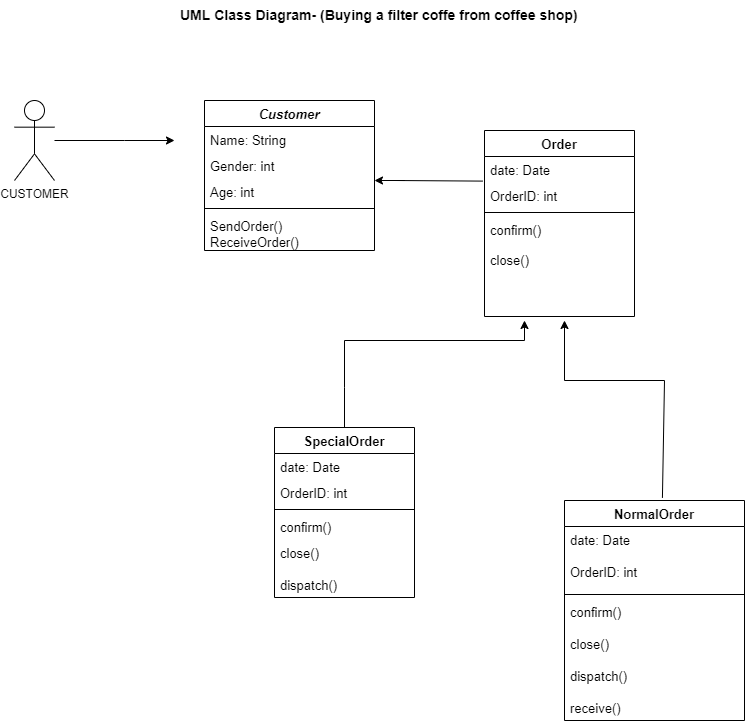

The diagram above was exported from draw.io. Its source (the exported page's mxGraphModel, read from the mxfile embedded in the PNG):
<mxGraphModel dx="1038" dy="579" grid="1" gridSize="10" guides="1" tooltips="1" connect="1" arrows="1" fold="1" page="1" pageScale="1" pageWidth="827" pageHeight="1169" math="0" shadow="0">
  <root>
    <mxCell id="WIyWlLk6GJQsqaUBKTNV-0" />
    <mxCell id="WIyWlLk6GJQsqaUBKTNV-1" parent="WIyWlLk6GJQsqaUBKTNV-0" />
    <mxCell id="zkfFHV4jXpPFQw0GAbJ--0" value="Customer" style="swimlane;fontStyle=3;align=center;verticalAlign=top;childLayout=stackLayout;horizontal=1;startSize=26;horizontalStack=0;resizeParent=1;resizeLast=0;collapsible=1;marginBottom=0;rounded=0;shadow=0;strokeWidth=1;fontSize=13;" parent="WIyWlLk6GJQsqaUBKTNV-1" vertex="1">
      <mxGeometry x="220" y="120" width="170" height="150" as="geometry">
        <mxRectangle x="230" y="140" width="160" height="26" as="alternateBounds" />
      </mxGeometry>
    </mxCell>
    <mxCell id="zkfFHV4jXpPFQw0GAbJ--1" value="Name: String" style="text;align=left;verticalAlign=top;spacingLeft=4;spacingRight=4;overflow=hidden;rotatable=0;points=[[0,0.5],[1,0.5]];portConstraint=eastwest;fontSize=13;" parent="zkfFHV4jXpPFQw0GAbJ--0" vertex="1">
      <mxGeometry y="26" width="170" height="26" as="geometry" />
    </mxCell>
    <mxCell id="zkfFHV4jXpPFQw0GAbJ--2" value="Gender: int" style="text;align=left;verticalAlign=top;spacingLeft=4;spacingRight=4;overflow=hidden;rotatable=0;points=[[0,0.5],[1,0.5]];portConstraint=eastwest;rounded=0;shadow=0;html=0;fontSize=13;" parent="zkfFHV4jXpPFQw0GAbJ--0" vertex="1">
      <mxGeometry y="52" width="170" height="26" as="geometry" />
    </mxCell>
    <mxCell id="zkfFHV4jXpPFQw0GAbJ--3" value="Age: int" style="text;align=left;verticalAlign=top;spacingLeft=4;spacingRight=4;overflow=hidden;rotatable=0;points=[[0,0.5],[1,0.5]];portConstraint=eastwest;rounded=0;shadow=0;html=0;fontSize=13;" parent="zkfFHV4jXpPFQw0GAbJ--0" vertex="1">
      <mxGeometry y="78" width="170" height="26" as="geometry" />
    </mxCell>
    <mxCell id="zkfFHV4jXpPFQw0GAbJ--4" value="" style="line;html=1;strokeWidth=1;align=left;verticalAlign=middle;spacingTop=-1;spacingLeft=3;spacingRight=3;rotatable=0;labelPosition=right;points=[];portConstraint=eastwest;" parent="zkfFHV4jXpPFQw0GAbJ--0" vertex="1">
      <mxGeometry y="104" width="170" height="8" as="geometry" />
    </mxCell>
    <mxCell id="zkfFHV4jXpPFQw0GAbJ--5" value="SendOrder()&#10;ReceiveOrder()" style="text;align=left;verticalAlign=top;spacingLeft=4;spacingRight=4;overflow=hidden;rotatable=0;points=[[0,0.5],[1,0.5]];portConstraint=eastwest;fontSize=13;" parent="zkfFHV4jXpPFQw0GAbJ--0" vertex="1">
      <mxGeometry y="112" width="170" height="38" as="geometry" />
    </mxCell>
    <mxCell id="zkfFHV4jXpPFQw0GAbJ--6" value="SpecialOrder" style="swimlane;fontStyle=1;align=center;verticalAlign=top;childLayout=stackLayout;horizontal=1;startSize=26;horizontalStack=0;resizeParent=1;resizeLast=0;collapsible=1;marginBottom=0;rounded=0;shadow=0;strokeWidth=1;fontSize=13;" parent="WIyWlLk6GJQsqaUBKTNV-1" vertex="1">
      <mxGeometry x="290" y="447" width="140" height="170" as="geometry">
        <mxRectangle x="130" y="380" width="160" height="26" as="alternateBounds" />
      </mxGeometry>
    </mxCell>
    <mxCell id="zkfFHV4jXpPFQw0GAbJ--7" value="date: Date" style="text;align=left;verticalAlign=top;spacingLeft=4;spacingRight=4;overflow=hidden;rotatable=0;points=[[0,0.5],[1,0.5]];portConstraint=eastwest;fontSize=13;" parent="zkfFHV4jXpPFQw0GAbJ--6" vertex="1">
      <mxGeometry y="26" width="140" height="26" as="geometry" />
    </mxCell>
    <mxCell id="zkfFHV4jXpPFQw0GAbJ--8" value="OrderID: int" style="text;align=left;verticalAlign=top;spacingLeft=4;spacingRight=4;overflow=hidden;rotatable=0;points=[[0,0.5],[1,0.5]];portConstraint=eastwest;rounded=0;shadow=0;html=0;fontSize=13;" parent="zkfFHV4jXpPFQw0GAbJ--6" vertex="1">
      <mxGeometry y="52" width="140" height="26" as="geometry" />
    </mxCell>
    <mxCell id="zkfFHV4jXpPFQw0GAbJ--9" value="" style="line;html=1;strokeWidth=1;align=left;verticalAlign=middle;spacingTop=-1;spacingLeft=3;spacingRight=3;rotatable=0;labelPosition=right;points=[];portConstraint=eastwest;" parent="zkfFHV4jXpPFQw0GAbJ--6" vertex="1">
      <mxGeometry y="78" width="140" height="8" as="geometry" />
    </mxCell>
    <mxCell id="zkfFHV4jXpPFQw0GAbJ--10" value="confirm()" style="text;align=left;verticalAlign=top;spacingLeft=4;spacingRight=4;overflow=hidden;rotatable=0;points=[[0,0.5],[1,0.5]];portConstraint=eastwest;fontStyle=0;fontSize=13;" parent="zkfFHV4jXpPFQw0GAbJ--6" vertex="1">
      <mxGeometry y="86" width="140" height="26" as="geometry" />
    </mxCell>
    <mxCell id="zkfFHV4jXpPFQw0GAbJ--11" value="close()&#10;&#10;dispatch()" style="text;align=left;verticalAlign=top;spacingLeft=4;spacingRight=4;overflow=hidden;rotatable=0;points=[[0,0.5],[1,0.5]];portConstraint=eastwest;fontSize=13;" parent="zkfFHV4jXpPFQw0GAbJ--6" vertex="1">
      <mxGeometry y="112" width="140" height="58" as="geometry" />
    </mxCell>
    <mxCell id="zkfFHV4jXpPFQw0GAbJ--13" value="NormalOrder" style="swimlane;fontStyle=1;align=center;verticalAlign=top;childLayout=stackLayout;horizontal=1;startSize=26;horizontalStack=0;resizeParent=1;resizeLast=0;collapsible=1;marginBottom=0;rounded=0;shadow=0;strokeWidth=1;fontSize=13;" parent="WIyWlLk6GJQsqaUBKTNV-1" vertex="1">
      <mxGeometry x="580" y="520" width="180" height="220" as="geometry">
        <mxRectangle x="340" y="380" width="170" height="26" as="alternateBounds" />
      </mxGeometry>
    </mxCell>
    <mxCell id="zkfFHV4jXpPFQw0GAbJ--14" value="date: Date&#10;&#10;OrderID: int" style="text;align=left;verticalAlign=top;spacingLeft=4;spacingRight=4;overflow=hidden;rotatable=0;points=[[0,0.5],[1,0.5]];portConstraint=eastwest;fontSize=13;" parent="zkfFHV4jXpPFQw0GAbJ--13" vertex="1">
      <mxGeometry y="26" width="180" height="64" as="geometry" />
    </mxCell>
    <mxCell id="zkfFHV4jXpPFQw0GAbJ--15" value="" style="line;html=1;strokeWidth=1;align=left;verticalAlign=middle;spacingTop=-1;spacingLeft=3;spacingRight=3;rotatable=0;labelPosition=right;points=[];portConstraint=eastwest;" parent="zkfFHV4jXpPFQw0GAbJ--13" vertex="1">
      <mxGeometry y="90" width="180" height="8" as="geometry" />
    </mxCell>
    <mxCell id="JhgXmAUuuyV6iDicghs3-11" value="confirm()&#10;&#10;close()&#10;&#10;dispatch()&#10;&#10;receive()" style="text;align=left;verticalAlign=top;spacingLeft=4;spacingRight=4;overflow=hidden;rotatable=0;points=[[0,0.5],[1,0.5]];portConstraint=eastwest;fontSize=13;" parent="zkfFHV4jXpPFQw0GAbJ--13" vertex="1">
      <mxGeometry y="98" width="180" height="112" as="geometry" />
    </mxCell>
    <mxCell id="zkfFHV4jXpPFQw0GAbJ--17" value="Order" style="swimlane;fontStyle=1;align=center;verticalAlign=top;childLayout=stackLayout;horizontal=1;startSize=26;horizontalStack=0;resizeParent=1;resizeLast=0;collapsible=1;marginBottom=0;rounded=0;shadow=0;strokeWidth=1;fontSize=13;" parent="WIyWlLk6GJQsqaUBKTNV-1" vertex="1">
      <mxGeometry x="500" y="150" width="150" height="186" as="geometry">
        <mxRectangle x="550" y="140" width="160" height="26" as="alternateBounds" />
      </mxGeometry>
    </mxCell>
    <mxCell id="zkfFHV4jXpPFQw0GAbJ--18" value="date: Date" style="text;align=left;verticalAlign=top;spacingLeft=4;spacingRight=4;overflow=hidden;rotatable=0;points=[[0,0.5],[1,0.5]];portConstraint=eastwest;fontSize=13;" parent="zkfFHV4jXpPFQw0GAbJ--17" vertex="1">
      <mxGeometry y="26" width="150" height="26" as="geometry" />
    </mxCell>
    <mxCell id="zkfFHV4jXpPFQw0GAbJ--19" value="OrderID: int" style="text;align=left;verticalAlign=top;spacingLeft=4;spacingRight=4;overflow=hidden;rotatable=0;points=[[0,0.5],[1,0.5]];portConstraint=eastwest;rounded=0;shadow=0;html=0;fontSize=13;" parent="zkfFHV4jXpPFQw0GAbJ--17" vertex="1">
      <mxGeometry y="52" width="150" height="26" as="geometry" />
    </mxCell>
    <mxCell id="zkfFHV4jXpPFQw0GAbJ--23" value="" style="line;html=1;strokeWidth=1;align=left;verticalAlign=middle;spacingTop=-1;spacingLeft=3;spacingRight=3;rotatable=0;labelPosition=right;points=[];portConstraint=eastwest;" parent="zkfFHV4jXpPFQw0GAbJ--17" vertex="1">
      <mxGeometry y="78" width="150" height="8" as="geometry" />
    </mxCell>
    <mxCell id="zkfFHV4jXpPFQw0GAbJ--24" value="confirm()&#10;&#10;" style="text;align=left;verticalAlign=top;spacingLeft=4;spacingRight=4;overflow=hidden;rotatable=0;points=[[0,0.5],[1,0.5]];portConstraint=eastwest;fontSize=13;" parent="zkfFHV4jXpPFQw0GAbJ--17" vertex="1">
      <mxGeometry y="86" width="150" height="30" as="geometry" />
    </mxCell>
    <mxCell id="zkfFHV4jXpPFQw0GAbJ--25" value="close()" style="text;align=left;verticalAlign=top;spacingLeft=4;spacingRight=4;overflow=hidden;rotatable=0;points=[[0,0.5],[1,0.5]];portConstraint=eastwest;fontSize=13;" parent="zkfFHV4jXpPFQw0GAbJ--17" vertex="1">
      <mxGeometry y="116" width="150" height="26" as="geometry" />
    </mxCell>
    <mxCell id="JhgXmAUuuyV6iDicghs3-0" value="CUSTOMER" style="shape=umlActor;verticalLabelPosition=bottom;verticalAlign=top;html=1;outlineConnect=0;" parent="WIyWlLk6GJQsqaUBKTNV-1" vertex="1">
      <mxGeometry x="30" y="120" width="40" height="80" as="geometry" />
    </mxCell>
    <mxCell id="JhgXmAUuuyV6iDicghs3-6" value="" style="endArrow=none;html=1;rounded=0;" parent="WIyWlLk6GJQsqaUBKTNV-1" edge="1">
      <mxGeometry width="50" height="50" relative="1" as="geometry">
        <mxPoint x="580" y="400" as="sourcePoint" />
        <mxPoint x="680" y="400" as="targetPoint" />
      </mxGeometry>
    </mxCell>
    <mxCell id="JhgXmAUuuyV6iDicghs3-7" value="" style="endArrow=classic;html=1;rounded=0;" parent="WIyWlLk6GJQsqaUBKTNV-1" edge="1">
      <mxGeometry width="50" height="50" relative="1" as="geometry">
        <mxPoint x="580" y="400" as="sourcePoint" />
        <mxPoint x="580" y="340" as="targetPoint" />
      </mxGeometry>
    </mxCell>
    <mxCell id="JhgXmAUuuyV6iDicghs3-10" value="" style="endArrow=classic;html=1;rounded=0;exitX=-0.013;exitY=0.946;exitDx=0;exitDy=0;exitPerimeter=0;" parent="WIyWlLk6GJQsqaUBKTNV-1" source="zkfFHV4jXpPFQw0GAbJ--18" edge="1">
      <mxGeometry width="50" height="50" relative="1" as="geometry">
        <mxPoint x="480" y="200" as="sourcePoint" />
        <mxPoint x="390" y="200" as="targetPoint" />
        <Array as="points">
          <mxPoint x="410" y="200" />
          <mxPoint x="420" y="200" />
        </Array>
      </mxGeometry>
    </mxCell>
    <mxCell id="JhgXmAUuuyV6iDicghs3-13" value="" style="endArrow=none;html=1;rounded=0;exitX=0.544;exitY=-0.012;exitDx=0;exitDy=0;exitPerimeter=0;" parent="WIyWlLk6GJQsqaUBKTNV-1" source="zkfFHV4jXpPFQw0GAbJ--13" edge="1">
      <mxGeometry width="50" height="50" relative="1" as="geometry">
        <mxPoint x="680" y="490" as="sourcePoint" />
        <mxPoint x="680" y="400" as="targetPoint" />
      </mxGeometry>
    </mxCell>
    <mxCell id="JhgXmAUuuyV6iDicghs3-14" value="" style="endArrow=none;html=1;rounded=0;" parent="WIyWlLk6GJQsqaUBKTNV-1" edge="1">
      <mxGeometry width="50" height="50" relative="1" as="geometry">
        <mxPoint x="360" y="447" as="sourcePoint" />
        <mxPoint x="360" y="360" as="targetPoint" />
        <Array as="points">
          <mxPoint x="360" y="407" />
        </Array>
      </mxGeometry>
    </mxCell>
    <mxCell id="JhgXmAUuuyV6iDicghs3-16" value="" style="endArrow=none;html=1;rounded=0;" parent="WIyWlLk6GJQsqaUBKTNV-1" edge="1">
      <mxGeometry width="50" height="50" relative="1" as="geometry">
        <mxPoint x="360" y="360" as="sourcePoint" />
        <mxPoint x="540" y="360" as="targetPoint" />
      </mxGeometry>
    </mxCell>
    <mxCell id="JhgXmAUuuyV6iDicghs3-17" value="" style="endArrow=classic;html=1;rounded=0;" parent="WIyWlLk6GJQsqaUBKTNV-1" edge="1">
      <mxGeometry width="50" height="50" relative="1" as="geometry">
        <mxPoint x="540" y="360" as="sourcePoint" />
        <mxPoint x="540" y="340" as="targetPoint" />
      </mxGeometry>
    </mxCell>
    <mxCell id="JhgXmAUuuyV6iDicghs3-19" value="" style="endArrow=classic;html=1;rounded=0;" parent="WIyWlLk6GJQsqaUBKTNV-1" edge="1">
      <mxGeometry width="50" height="50" relative="1" as="geometry">
        <mxPoint x="70" y="160" as="sourcePoint" />
        <mxPoint x="190" y="160" as="targetPoint" />
        <Array as="points">
          <mxPoint x="140" y="160" />
        </Array>
      </mxGeometry>
    </mxCell>
    <mxCell id="JhgXmAUuuyV6iDicghs3-21" value="UML Class Diagram- (Buying a filter coffe from coffee shop)" style="text;align=left;verticalAlign=top;spacingLeft=4;spacingRight=4;overflow=hidden;rotatable=0;points=[[0,0.5],[1,0.5]];portConstraint=eastwest;rounded=0;shadow=0;html=0;fontStyle=1;fontSize=14;" parent="WIyWlLk6GJQsqaUBKTNV-1" vertex="1">
      <mxGeometry x="190" y="20" width="430" height="20" as="geometry" />
    </mxCell>
  </root>
</mxGraphModel>